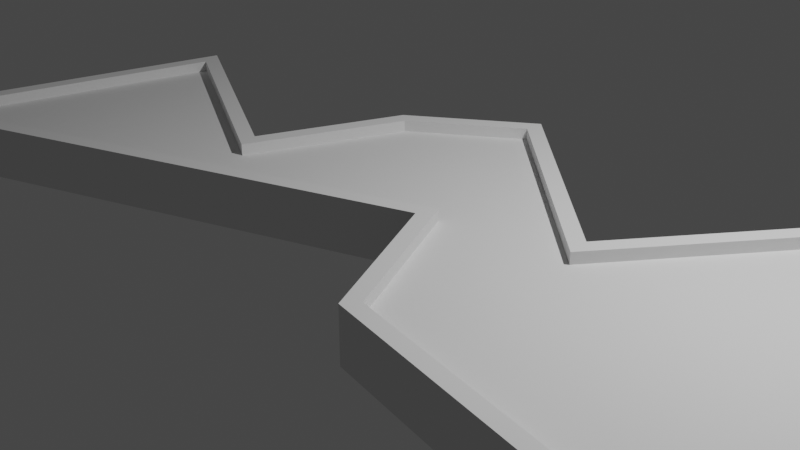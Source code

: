 # Source: Obs2.blend  (saved by Blender 4.1.24; exported with 4.5.12 LTS)
import bpy
from mathutils import Matrix  # noqa: F401  (used for matrix-valued properties, if any)

bpy.ops.wm.read_factory_settings(use_empty=True)
scene = bpy.context.scene
scene.name = 'Scene'

# ---- collections
col_collection = bpy.data.collections.new('Collection'); scene.collection.children.link(col_collection)

# ---- world
world_world = bpy.data.worlds.new('World'); scene.world = world_world
world_world.use_nodes = True; world_world.node_tree.nodes.clear()
_N = world_world.node_tree.nodes; _L = world_world.node_tree.links
n0 = _N.new('ShaderNodeOutputWorld'); n0.name = 'World Output'; n0.location = (300, 300)
n1 = _N.new('ShaderNodeBackground'); n1.name = 'Background'; n1.location = (10, 300)
n1.inputs[0].default_value = (0.05088, 0.05088, 0.05088, 1.0)
_L.new(n1.outputs[0], n0.inputs[0])
n0.is_active_output = True
world_world.color = (0.05088, 0.05088, 0.05088)
world_world.use_sun_shadow = False
world_world.sun_shadow_jitter_overblur = 0.0

# ---- cameras
cam_camera = bpy.data.cameras.new('Camera')
cam_camera.clip_end = 100.0
cam_camera.ortho_scale = 7.314

# ---- lights
light_light = bpy.data.lights.new('Light', 'POINT')
light_light.transmission_factor = 0.0
light_light.energy = 1000.0
light_light.shadow_soft_size = 0.1
light_light.shadow_maximum_resolution = 0.006
light_light.use_absolute_resolution = True

# ---- meshes
me_plane = bpy.data.meshes.new('Plane')
me_plane.from_pydata([(3.715, 2.044, 0.0), (-1.0, 1.0, 0.0), (2.291, 0.05067, 0.0), (0.2215, 1.899, 0.0), (6.303, 0.3608, 0.0), (6.19, -2.93, 0.0), (1.626, -2.177, 0.0), (0.8797, -0.6265, 0.0), (-5.057, -2.987, 0.0), (-4.177, 0.7405, 0.0), (-1.614, -0.5696, 0.0), (7.5, -1.07, 0.0), (2.319, -0.1997, 0.5813), (3.758, 1.815, 0.5813), (0.2112, 1.682, 0.5813), (-0.8611, 0.8934, 0.5813), (6.191, 0.2335, 0.5813), (7.288, -1.078, 0.5813), (6.113, -2.747, 0.5813), (1.74, -2.025, 0.5813), (0.9632, -0.4123, 0.5813), (-4.819, -2.712, 0.5813), (-4.063, 0.4931, 0.5813), (-1.525, -0.8039, 0.5813), (2.291, 0.05067, 0.5813), (3.715, 2.044, 0.5813), (0.2215, 1.899, 0.5813), (-1.0, 1.0, 0.5813), (6.303, 0.3608, 0.5813), (7.5, -1.07, 0.5813), (6.19, -2.93, 0.5813), (1.626, -2.177, 0.5813), (0.8797, -0.6265, 0.5813), (-5.057, -2.987, 0.5813), (-4.177, 0.7405, 0.5813), (-1.614, -0.5696, 0.5813), (0.9632, -0.4123, 0.4586), (-1.525, -0.8039, 0.4586), (0.2112, 1.682, 0.4586), (2.319, -0.1997, 0.4586), (1.74, -2.025, 0.4586), (3.758, 1.815, 0.4586), (6.113, -2.747, 0.4586), (-0.8611, 0.8934, 0.4586), (6.191, 0.2335, 0.4586), (7.288, -1.078, 0.4586), (-4.819, -2.712, 0.4586), (-4.063, 0.4931, 0.4586)], [], [(8, 9, 10, 7), (1, 3, 7, 10), (3, 2, 6, 7), (2, 0, 5, 6), (4, 11, 5, 0), (13, 41, 44, 16), (19, 40, 36, 20), (22, 47, 37, 23), (15, 43, 38, 14), (18, 42, 40, 19), (2, 24, 25, 0), (7, 32, 33, 8), (4, 28, 29, 11), (3, 26, 24, 2), (8, 33, 34, 9), (11, 29, 30, 5), (5, 30, 31, 6), (1, 27, 26, 3), (9, 34, 35, 10), (6, 31, 32, 7), (0, 25, 28, 4), (10, 35, 27, 1), (13, 25, 24, 12), (12, 24, 26, 14), (14, 26, 27, 15), (16, 28, 25, 13), (17, 29, 28, 16), (19, 31, 30, 18), (20, 32, 31, 19), (21, 33, 32, 20), (22, 34, 33, 21), (23, 35, 34, 22), (15, 27, 35, 23), (18, 30, 29, 17), (46, 36, 37, 47), (43, 37, 36, 38), (38, 36, 40, 39), (39, 40, 42, 41), (44, 41, 42, 45), (23, 37, 43, 15), (12, 39, 41, 13), (20, 36, 46, 21), (16, 44, 45, 17), (17, 45, 42, 18), (14, 38, 39, 12), (21, 46, 47, 22)])
_uv = me_plane.uv_layers.new(name='UVMap')
_uv.uv.foreach_set('vector', [0.0, 0.0, 0.0, 0.0, 0.0, 0.0, 0.0, 0.0, 0.0, 0.0, 0.0, 0.0, 0.0, 0.0, 0.0, 0.0, 0.0, 0.0, 0.0, 0.0, 0.0, 0.0, 0.0, 0.0, 0.0, 0.0, 0.0, 0.0, 0.0, 0.0, 0.0, 0.0, 0.0, 0.0, 0.0, 0.0, 0.0, 0.0, 0.0, 0.0, 0.0, 0.0, 0.0, 0.0, 0.0, 0.0, 0.0, 0.0, 0.0, 0.0, 0.0, 0.0, 0.0, 0.0, 0.0, 0.0, 0.0, 0.0, 0.0, 0.0, 0.0, 0.0, 0.0, 0.0, 0.0, 0.0, 0.0, 0.0, 0.0, 0.0, 0.0, 0.0, 0.0, 0.0, 0.0, 0.0, 0.0, 0.0, 0.0, 0.0, 0.0, 0.0, 0.0, 0.0, 0.0, 0.0, 0.0, 0.0, 0.0, 0.0, 0.0, 0.0, 0.0, 0.0, 0.0, 0.0, 0.0, 0.0, 0.0, 0.0, 0.0, 0.0, 0.0, 0.0, 0.0, 0.0, 0.0, 0.0, 0.0, 0.0, 0.0, 0.0, 0.0, 0.0, 0.0, 0.0, 0.0, 0.0, 0.0, 0.0, 0.0, 0.0, 0.0, 0.0, 0.0, 0.0, 0.0, 0.0, 0.0, 0.0, 0.0, 0.0, 0.0, 0.0, 0.0, 0.0, 0.0, 0.0, 0.0, 0.0, 0.0, 0.0, 0.0, 0.0, 0.0, 0.0, 0.0, 0.0, 0.0, 0.0, 0.0, 0.0, 0.0, 0.0, 0.0, 0.0, 0.0, 0.0, 0.0, 0.0, 0.0, 0.0, 0.0, 0.0, 0.0, 0.0, 0.0, 0.0, 0.0, 0.0, 0.0, 0.0, 0.0, 0.0, 0.0, 0.0, 0.0, 0.0, 0.0, 0.0, 0.0, 0.0, 0.0, 0.0, 0.0, 0.0, 0.0, 0.0, 0.0, 0.0, 0.0, 0.0, 0.0, 0.0, 0.0, 0.0, 0.0, 0.0, 0.0, 0.0, 0.0, 0.0, 0.0, 0.0, 0.0, 0.0, 0.0, 0.0, 0.0, 0.0, 0.0, 0.0, 0.0, 0.0, 0.0, 0.0, 0.0, 0.0, 0.0, 0.0, 0.0, 0.0, 0.0, 0.0, 0.0, 0.0, 0.0, 0.0, 0.0, 0.0, 0.0, 0.0, 0.0, 0.0, 0.0, 0.0, 0.0, 0.0, 0.0, 0.0, 0.0, 0.0, 0.0, 0.0, 0.0, 0.0, 0.0, 0.0, 0.0, 0.0, 0.0, 0.0, 0.0, 0.0, 0.0, 0.0, 0.0, 0.0, 0.0, 0.0, 0.0, 0.0, 0.0, 0.0, 0.0, 0.0, 0.0, 0.0, 0.0, 0.0, 0.0, 0.0, 0.0, 0.0, 0.0, 0.0, 0.0, 0.0, 0.0, 0.0, 0.0, 0.0, 0.0, 0.0, 0.0, 0.0, 0.0, 0.0, 0.0, 0.0, 0.0, 0.0, 0.0, 0.0, 0.0, 0.0, 0.0, 0.0, 0.0, 0.0, 0.0, 0.0, 0.0, 0.0, 0.0, 0.0, 0.0, 0.0, 0.0, 0.0, 0.0, 0.0, 0.0, 0.0, 0.0, 0.0, 0.0, 0.0, 0.0, 0.0, 0.0, 0.0, 0.0, 0.0, 0.0, 0.0, 0.0, 0.0, 0.0, 0.0, 0.0, 0.0, 0.0, 0.0, 0.0, 0.0, 0.0, 0.0, 0.0, 0.0, 0.0, 0.0, 0.0, 0.0, 0.0, 0.0, 0.0, 0.0, 0.0, 0.0, 0.0, 0.0, 0.0, 0.0, 0.0, 0.0, 0.0, 0.0, 0.0, 0.0, 0.0, 0.0, 0.0, 0.0, 0.0, 0.0, 0.0, 0.0])
me_plane.update()

# ---- objects
ob_light = bpy.data.objects.new('Light', light_light)
ob_camera = bpy.data.objects.new('Camera', cam_camera)
ob_plane = bpy.data.objects.new('Plane', me_plane)

# ---- transforms, parenting, visibility, modifiers, constraints
ob_light.location = (4.076, 1.005, 5.904)
ob_light.rotation_euler = (0.6503, 0.05522, 1.866)
ob_light.lock_rotations_4d = False
ob_light.empty_display_type = 'ARROWS'
ob_light.color = (0.0, 0.0, 0.0, 0.0)
ob_light.lineart.crease_threshold = 0.0
ob_camera.location = (7.359, -6.926, 4.958)
ob_camera.rotation_euler = (1.109, 0.0, 0.8149)
ob_camera.lock_rotations_4d = False
ob_camera.empty_display_type = 'ARROWS'
ob_camera.color = (0.0, 0.0, 0.0, 0.0)
ob_camera.display_type = 'WIRE'
ob_camera.lineart.crease_threshold = 0.0
ob_plane.location = (0.0, 0.0, 0.0)

# ---- collection membership
col_collection.objects.link(ob_light)
col_collection.objects.link(ob_camera)
col_collection.objects.link(ob_plane)

# ---- scene / render settings (as saved in the file)
scene.camera = ob_camera
scene.frame_start = 1; scene.frame_end = 250; scene.frame_set(1)
scene.render.engine = 'BLENDER_EEVEE_NEXT'
scene.cycles.sampling_pattern = 'TABULATED_SOBOL'
scene.eevee.ray_tracing_options.trace_max_roughness = 0.0
scene.view_settings.view_transform = 'Filmic'
bpy.context.view_layer.update()

